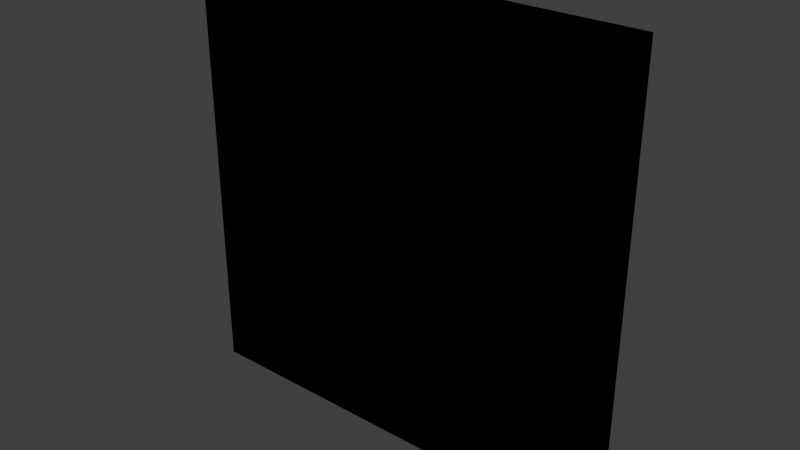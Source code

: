 # Source: MeshWallPanel.blend  (saved by Blender 2.79.0; exported with 4.5.12 LTS)
import bpy
from mathutils import Matrix  # noqa: F401  (used for matrix-valued properties, if any)

bpy.ops.wm.read_factory_settings(use_empty=True)
scene = bpy.context.scene
scene.name = 'Scene'

# ---- collections
col_collection_1 = bpy.data.collections.new('Collection 1'); scene.collection.children.link(col_collection_1)

# ---- materials (node trees are filled in below, after node groups)
mat_material = bpy.data.materials.new('Material')
mat_material.alpha_threshold = 0.0
mat_material.use_transparent_shadow = False
mat_material.roughness = 0.5
mat_material.line_color = (0.0, 0.0, 0.0, 1.0)

# ---- material node trees
mat_material.use_nodes = True; mat_material.node_tree.nodes.clear()
_N = mat_material.node_tree.nodes; _L = mat_material.node_tree.links
n0 = _N.new('NodeUndefined'); n0.name = 'Output'; n0.location = (690, 352)
n0.inputs[1].default_value = 1.0
n1 = _N.new('NodeUndefined'); n1.name = 'Texture'; n1.location = (356, 335)
n2 = _N.new('NodeUndefined'); n2.name = 'Geometry'; n2.location = (45, 368)
_L.new(n2.outputs[4], n1.inputs[0])
_L.new(n1.outputs[1], n0.inputs[0])

# ---- world
world_world = bpy.data.worlds.new('World'); scene.world = world_world
world_world.color = (0.05088, 0.05088, 0.05088)
world_world.use_sun_shadow = False
world_world.sun_shadow_jitter_overblur = 0.0
world_world.cycles.sampling_method = 'MANUAL'

# ---- meshes
me_cube = bpy.data.meshes.new('Cube')
me_cube.from_pydata([(-5.0, 1.0, 0.0), (-5.0, 1.788e-07, 0.0), (5.0, 5.96e-08, 0.0), (5.0, 1.0, 0.0), (-5.0, 1.0, 10.0), (-5.0, -3.576e-07, 10.0), (5.0, 2.384e-07, 10.0), (5.0, 1.0, 10.0)], [], [(0, 3, 2, 1), (4, 5, 6, 7), (0, 1, 5, 4), (1, 2, 6, 5), (2, 3, 7, 6), (4, 7, 3, 0)])
_uv = me_cube.uv_layers.new(name='UVMap')
_uv.uv.foreach_set('vector', [3.162e-05, 0.1094, 1.0, 0.1094, 1.0, 0.2094, 3.167e-05, 0.2094, 3.167e-05, 0.8032, 3.162e-05, 0.7032, 1.0, 0.7032, 1.0, 0.8032, 0.4493, 4.821e-08, 0.5492, 5.275e-10, 0.5492, 0.9999, 0.4493, 0.9999, 9.998e-05, 0.0001001, 0.9999, 9.998e-05, 0.9999, 0.9999, 0.0001002, 0.9999, 0.2735, 3.167e-05, 0.707, 3.162e-05, 0.707, 1.0, 0.2735, 1.0, 9.998e-05, 0.0001002, 0.9999, 9.998e-05, 0.9999, 0.9999, 0.0001003, 0.9999])
me_cube.materials.append(mat_material)
me_cube.use_remesh_preserve_volume = False
me_cube.use_remesh_preserve_attributes = False
me_cube.use_mirror_vertex_groups = False
me_cube.update()

# ---- objects
ob_cube = bpy.data.objects.new('Cube', me_cube)

# ---- transforms, parenting, visibility, modifiers, constraints
ob_cube.location = (0.0, 0.0, 0.0)
ob_cube.lock_rotations_4d = False
ob_cube.empty_display_type = 'ARROWS'
ob_cube.lineart.crease_threshold = 0.0

# ---- collection membership
col_collection_1.objects.link(ob_cube)

# ---- scene / render settings (as saved in the file)
scene.frame_start = 1; scene.frame_end = 250; scene.frame_set(1)
scene.render.engine = 'BLENDER_EEVEE_NEXT'
scene.render.resolution_percentage = 50
scene.render.dither_intensity = 0.0
scene.cycles.use_denoising = False
scene.cycles.samples = 128
scene.cycles.sampling_pattern = 'TABULATED_SOBOL'
scene.cycles.use_adaptive_sampling = False
scene.cycles.use_light_tree = False
scene.cycles.blur_glossy = 0.0
scene.cycles.sample_clamp_indirect = 0.0
scene.view_settings.view_transform = 'Standard'
bpy.context.view_layer.update()

# ---- added for rendering (the .blend has no active camera and no usable light): camera, sun
cam_auto = bpy.data.cameras.new('AutoCamera')
cam_auto.lens = 50.0
cam_auto.sensor_width = 36.0
cam_auto.clip_end = 1000.0
ob_auto_camera = bpy.data.objects.new('AutoCamera', cam_auto)
scene.collection.objects.link(ob_auto_camera)
ob_auto_camera.location = (13.1173, -15.2408, 15.4939)
ob_auto_camera.rotation_euler = (1.09748, -7.21219e-08, 0.694738)
scene.camera = ob_auto_camera
light_auto_sun = bpy.data.lights.new('AutoSun', 'SUN')
light_auto_sun.energy = 3.0
light_auto_sun.angle = 0.0523599
ob_auto_sun = bpy.data.objects.new('AutoSun', light_auto_sun)
scene.collection.objects.link(ob_auto_sun)
ob_auto_sun.rotation_euler = (0.872665, 0.174533, 0.523599)
bpy.context.view_layer.update()
